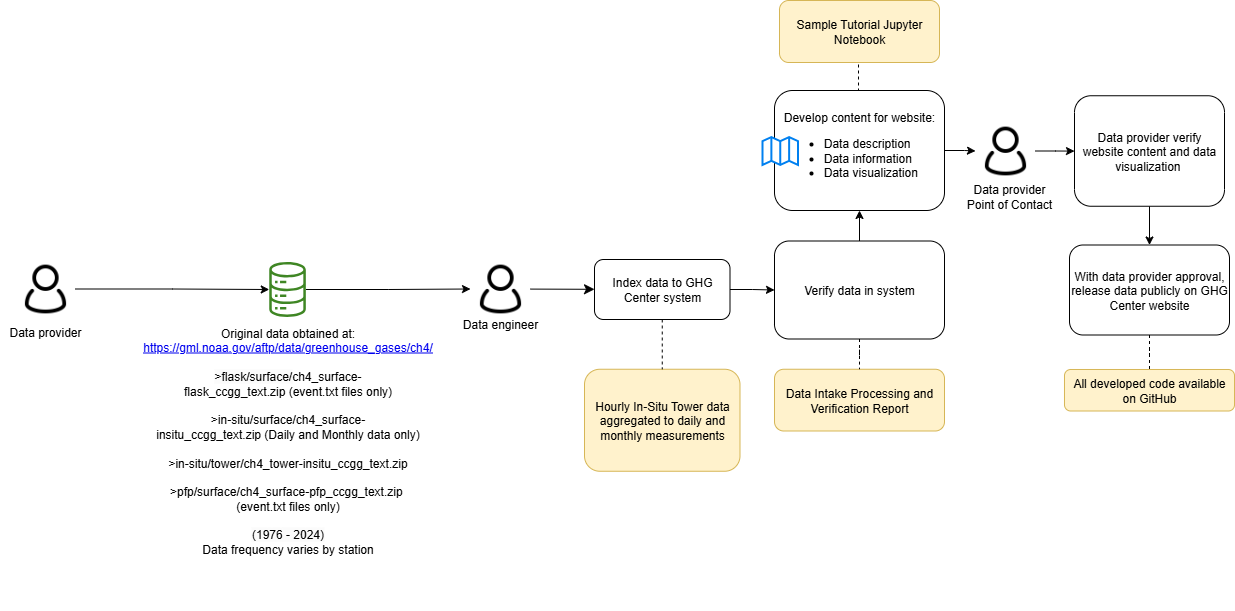

The diagram above was exported from draw.io. Its source (the exported page's mxGraphModel, read from the mxfile embedded in the PNG):
<mxGraphModel dx="2020" dy="773" grid="1" gridSize="10" guides="1" tooltips="1" connect="1" arrows="1" fold="1" page="1" pageScale="1" pageWidth="850" pageHeight="1100" math="0" shadow="0">
  <root>
    <mxCell id="0" />
    <mxCell id="1" parent="0" />
    <mxCell id="2AWwn6I6IpXBRkUVhkOS-42" value="Hourly In-Situ Tower data aggregated to daily and monthly measurements" style="rounded=1;whiteSpace=wrap;html=1;fillColor=#fff2cc;strokeColor=#d6b656;" parent="1" vertex="1">
      <mxGeometry x="246" y="1428.75" width="155.5" height="102" as="geometry" />
    </mxCell>
    <mxCell id="2AWwn6I6IpXBRkUVhkOS-43" style="edgeStyle=orthogonalEdgeStyle;rounded=0;orthogonalLoop=1;jettySize=auto;html=1;entryX=0;entryY=0.5;entryDx=0;entryDy=0;" parent="1" source="2AWwn6I6IpXBRkUVhkOS-44" target="2AWwn6I6IpXBRkUVhkOS-61" edge="1">
      <mxGeometry relative="1" as="geometry" />
    </mxCell>
    <mxCell id="2AWwn6I6IpXBRkUVhkOS-44" value="" style="sketch=0;outlineConnect=0;fontColor=#232F3E;gradientColor=none;fillColor=#3F8624;strokeColor=none;dashed=0;verticalLabelPosition=bottom;verticalAlign=top;align=center;html=1;fontSize=12;fontStyle=0;aspect=fixed;pointerEvents=1;shape=mxgraph.aws4.iot_analytics_data_store;" parent="1" vertex="1">
      <mxGeometry x="-70" y="1321.5" width="38.08" height="55" as="geometry" />
    </mxCell>
    <mxCell id="2AWwn6I6IpXBRkUVhkOS-46" value="Data Intake Processing and Verification Report" style="rounded=1;whiteSpace=wrap;html=1;fillColor=#fff2cc;strokeColor=#d6b656;" parent="1" vertex="1">
      <mxGeometry x="436" y="1428.75" width="170" height="61.75" as="geometry" />
    </mxCell>
    <mxCell id="2AWwn6I6IpXBRkUVhkOS-47" value="" style="edgeStyle=orthogonalEdgeStyle;rounded=0;orthogonalLoop=1;jettySize=auto;html=1;" parent="1" source="2AWwn6I6IpXBRkUVhkOS-49" target="2AWwn6I6IpXBRkUVhkOS-70" edge="1">
      <mxGeometry relative="1" as="geometry" />
    </mxCell>
    <mxCell id="2AWwn6I6IpXBRkUVhkOS-48" style="edgeStyle=orthogonalEdgeStyle;rounded=0;orthogonalLoop=1;jettySize=auto;html=1;exitX=0.5;exitY=0;exitDx=0;exitDy=0;entryX=0.5;entryY=1;entryDx=0;entryDy=0;endArrow=none;endFill=0;dashed=1;" parent="1" source="2AWwn6I6IpXBRkUVhkOS-49" edge="1">
      <mxGeometry relative="1" as="geometry">
        <mxPoint x="520" y="1122" as="targetPoint" />
      </mxGeometry>
    </mxCell>
    <mxCell id="2AWwn6I6IpXBRkUVhkOS-49" value="Develop content for website:&lt;br&gt;&lt;ul&gt;&lt;li style=&quot;text-align: left;&quot;&gt;Data description&lt;/li&gt;&lt;li style=&quot;text-align: left;&quot;&gt;Data information&lt;/li&gt;&lt;li style=&quot;text-align: left;&quot;&gt;Data visualization&lt;/li&gt;&lt;/ul&gt;" style="rounded=1;whiteSpace=wrap;html=1;" parent="1" vertex="1">
      <mxGeometry x="436" y="1150" width="170" height="120" as="geometry" />
    </mxCell>
    <mxCell id="2AWwn6I6IpXBRkUVhkOS-50" value="" style="html=1;verticalLabelPosition=bottom;align=center;labelBackgroundColor=#ffffff;verticalAlign=top;strokeWidth=2;strokeColor=#0080F0;shadow=0;dashed=0;shape=mxgraph.ios7.icons.map;" parent="1" vertex="1">
      <mxGeometry x="424" y="1196.5" width="35.5" height="28" as="geometry" />
    </mxCell>
    <mxCell id="2AWwn6I6IpXBRkUVhkOS-51" style="edgeStyle=orthogonalEdgeStyle;rounded=0;orthogonalLoop=1;jettySize=auto;html=1;exitX=0.5;exitY=1;exitDx=0;exitDy=0;entryX=0.5;entryY=0;entryDx=0;entryDy=0;" parent="1" source="2AWwn6I6IpXBRkUVhkOS-52" target="2AWwn6I6IpXBRkUVhkOS-54" edge="1">
      <mxGeometry relative="1" as="geometry" />
    </mxCell>
    <mxCell id="2AWwn6I6IpXBRkUVhkOS-52" value="Data provider verify website content and data visualization&amp;nbsp;" style="rounded=1;whiteSpace=wrap;html=1;" parent="1" vertex="1">
      <mxGeometry x="736" y="1155.25" width="150" height="110.5" as="geometry" />
    </mxCell>
    <mxCell id="2AWwn6I6IpXBRkUVhkOS-53" value="" style="edgeStyle=orthogonalEdgeStyle;rounded=0;orthogonalLoop=1;jettySize=auto;html=1;endArrow=none;endFill=0;dashed=1;" parent="1" source="2AWwn6I6IpXBRkUVhkOS-54" target="2AWwn6I6IpXBRkUVhkOS-71" edge="1">
      <mxGeometry relative="1" as="geometry" />
    </mxCell>
    <mxCell id="2AWwn6I6IpXBRkUVhkOS-54" value="With data provider approval, release data publicly on GHG Center website" style="rounded=1;whiteSpace=wrap;html=1;" parent="1" vertex="1">
      <mxGeometry x="731" y="1304.5" width="160" height="90" as="geometry" />
    </mxCell>
    <mxCell id="2AWwn6I6IpXBRkUVhkOS-55" value="&lt;font style=&quot;font-size: 12px;&quot;&gt;Data engineer&lt;/font&gt;" style="rounded=0;whiteSpace=wrap;html=1;strokeColor=none;fillColor=none;fontSize=12;" parent="1" vertex="1">
      <mxGeometry x="117" y="1368.5" width="90" height="30" as="geometry" />
    </mxCell>
    <mxCell id="2AWwn6I6IpXBRkUVhkOS-56" style="edgeStyle=orthogonalEdgeStyle;rounded=0;orthogonalLoop=1;jettySize=auto;html=1;" parent="1" source="2AWwn6I6IpXBRkUVhkOS-57" target="2AWwn6I6IpXBRkUVhkOS-44" edge="1">
      <mxGeometry relative="1" as="geometry" />
    </mxCell>
    <mxCell id="2AWwn6I6IpXBRkUVhkOS-57" value="" style="shape=image;html=1;verticalAlign=top;verticalLabelPosition=bottom;labelBackgroundColor=#ffffff;imageAspect=0;aspect=fixed;image=https://cdn0.iconfinder.com/data/icons/eon-social-media-contact-info-2/32/user_people_person_users_man-128.png" parent="1" vertex="1">
      <mxGeometry x="-323" y="1318.5" width="60" height="60" as="geometry" />
    </mxCell>
    <mxCell id="2AWwn6I6IpXBRkUVhkOS-59" value="&lt;div style=&quot;&quot;&gt;Original data obtained at: &lt;br&gt;&lt;font color=&quot;#0000ee&quot;&gt;&lt;u&gt;&lt;a href=&quot;https://gml.noaa.gov/aftp/data/greenhouse_gases/ch4/&quot;&gt;https://gml.noaa.gov/aftp/data/greenhouse_gases/ch4/&lt;/a&gt;&lt;/u&gt;&lt;/font&gt;&lt;br&gt;&lt;/div&gt;&lt;span style=&quot;orphans: 2; text-indent: 0px; widows: 2; text-decoration-thickness: initial; text-decoration-style: initial; text-decoration-color: initial; float: none; display: inline !important;&quot;&gt;&lt;div style=&quot;&quot;&gt;&lt;span style=&quot;background-color: rgb(251, 251, 251);&quot;&gt;&lt;br&gt;&amp;gt;flask/surface/&lt;/span&gt;&lt;font face=&quot;Helvetica&quot; style=&quot;font-size: 12px;&quot; color=&quot;#000000&quot;&gt;ch4_surface-flask_ccgg_text.zip&lt;/font&gt;&amp;nbsp;(event.txt files only)&lt;/div&gt;&lt;div style=&quot;&quot;&gt;&lt;br&gt;&amp;gt;in-situ/surface/&lt;font face=&quot;Helvetica&quot; style=&quot;font-size: 12px;&quot; color=&quot;#000000&quot;&gt;ch4_surface-insitu_ccgg_text.zip&lt;/font&gt;&amp;nbsp;(Daily and Monthly data only)&lt;br&gt;&lt;br&gt;&amp;gt;in-situ/tower/&lt;font face=&quot;Helvetica&quot; style=&quot;font-size: 12px;&quot; color=&quot;#000000&quot;&gt;ch4_tower-insitu_ccgg_text.zip&lt;/font&gt;&lt;br&gt;&lt;br&gt;&amp;gt;pfp/surface/&lt;font face=&quot;Helvetica&quot; style=&quot;font-size: 12px;&quot; color=&quot;#000000&quot;&gt;ch4_surface-pfp_ccgg_text.zip&lt;/font&gt;&amp;nbsp;&lt;br&gt;(event.txt files only)&lt;br&gt;&lt;span style=&quot;background-color: rgb(251, 251, 251);&quot;&gt;&lt;br&gt;(1976&lt;/span&gt;&lt;span style=&quot;background-color: light-dark(rgb(251, 251, 251), rgb(21, 21, 21)); color: light-dark(rgb(0, 0, 0), rgb(255, 255, 255));&quot;&gt;&amp;nbsp;- 2024)&lt;/span&gt;&lt;/div&gt;&lt;/span&gt;&lt;span style=&quot;orphans: 2; text-indent: 0px; widows: 2; background-color: rgb(251, 251, 251); text-decoration-thickness: initial; text-decoration-style: initial; text-decoration-color: initial; float: none; display: inline !important;&quot;&gt;&lt;div style=&quot;color: rgb(0, 0, 0); font-family: Helvetica; font-size: 12px; font-style: normal; font-variant-ligatures: normal; font-variant-caps: normal; font-weight: 400; letter-spacing: normal; text-transform: none; word-spacing: 0px; -webkit-text-stroke-width: 0px;&quot;&gt;Data frequency varies by station&lt;/div&gt;&lt;/span&gt;" style="text;whiteSpace=wrap;html=1;align=center;" parent="1" vertex="1">
      <mxGeometry x="-110.96" y="1378.5" width="120.96" height="291.5" as="geometry" />
    </mxCell>
    <mxCell id="2AWwn6I6IpXBRkUVhkOS-60" value="" style="edgeStyle=none;curved=1;rounded=0;orthogonalLoop=1;jettySize=auto;html=1;fontSize=12;startSize=8;endSize=8;" parent="1" source="2AWwn6I6IpXBRkUVhkOS-61" target="2AWwn6I6IpXBRkUVhkOS-65" edge="1">
      <mxGeometry relative="1" as="geometry" />
    </mxCell>
    <mxCell id="2AWwn6I6IpXBRkUVhkOS-61" value="" style="shape=image;html=1;verticalAlign=top;verticalLabelPosition=bottom;labelBackgroundColor=#ffffff;imageAspect=0;aspect=fixed;image=https://cdn0.iconfinder.com/data/icons/eon-social-media-contact-info-2/32/user_people_person_users_man-128.png" parent="1" vertex="1">
      <mxGeometry x="132" y="1318.5" width="60" height="60" as="geometry" />
    </mxCell>
    <mxCell id="2AWwn6I6IpXBRkUVhkOS-62" value="&lt;font style=&quot;font-size: 12px;&quot;&gt;Data provider&lt;br&gt;Point of Contact&lt;br&gt;&lt;/font&gt;" style="rounded=0;whiteSpace=wrap;html=1;strokeColor=none;fillColor=none;" parent="1" vertex="1">
      <mxGeometry x="626" y="1240.5" width="90" height="30" as="geometry" />
    </mxCell>
    <mxCell id="2AWwn6I6IpXBRkUVhkOS-63" style="edgeStyle=orthogonalEdgeStyle;rounded=0;orthogonalLoop=1;jettySize=auto;html=1;exitX=0.5;exitY=1;exitDx=0;exitDy=0;entryX=0.5;entryY=0;entryDx=0;entryDy=0;dashed=1;endArrow=none;endFill=0;" parent="1" source="2AWwn6I6IpXBRkUVhkOS-65" target="2AWwn6I6IpXBRkUVhkOS-42" edge="1">
      <mxGeometry relative="1" as="geometry" />
    </mxCell>
    <mxCell id="2AWwn6I6IpXBRkUVhkOS-64" value="" style="edgeStyle=orthogonalEdgeStyle;rounded=0;orthogonalLoop=1;jettySize=auto;html=1;" parent="1" source="2AWwn6I6IpXBRkUVhkOS-65" target="2AWwn6I6IpXBRkUVhkOS-68" edge="1">
      <mxGeometry relative="1" as="geometry" />
    </mxCell>
    <mxCell id="2AWwn6I6IpXBRkUVhkOS-65" value="Index data to GHG Center system" style="rounded=1;whiteSpace=wrap;html=1;" parent="1" vertex="1">
      <mxGeometry x="256" y="1319" width="135.5" height="60" as="geometry" />
    </mxCell>
    <mxCell id="2AWwn6I6IpXBRkUVhkOS-66" value="" style="edgeStyle=orthogonalEdgeStyle;rounded=0;orthogonalLoop=1;jettySize=auto;html=1;endArrow=none;endFill=0;dashed=1;" parent="1" source="2AWwn6I6IpXBRkUVhkOS-68" target="2AWwn6I6IpXBRkUVhkOS-46" edge="1">
      <mxGeometry relative="1" as="geometry" />
    </mxCell>
    <mxCell id="2AWwn6I6IpXBRkUVhkOS-67" value="" style="edgeStyle=orthogonalEdgeStyle;rounded=0;orthogonalLoop=1;jettySize=auto;html=1;" parent="1" source="2AWwn6I6IpXBRkUVhkOS-68" target="2AWwn6I6IpXBRkUVhkOS-49" edge="1">
      <mxGeometry relative="1" as="geometry" />
    </mxCell>
    <mxCell id="2AWwn6I6IpXBRkUVhkOS-68" value="Verify data in system" style="rounded=1;whiteSpace=wrap;html=1;strokeWidth=1;" parent="1" vertex="1">
      <mxGeometry x="436" y="1300.5" width="170" height="98" as="geometry" />
    </mxCell>
    <mxCell id="2AWwn6I6IpXBRkUVhkOS-69" value="" style="edgeStyle=orthogonalEdgeStyle;rounded=0;orthogonalLoop=1;jettySize=auto;html=1;" parent="1" source="2AWwn6I6IpXBRkUVhkOS-70" target="2AWwn6I6IpXBRkUVhkOS-52" edge="1">
      <mxGeometry relative="1" as="geometry" />
    </mxCell>
    <mxCell id="2AWwn6I6IpXBRkUVhkOS-70" value="" style="shape=image;html=1;verticalAlign=top;verticalLabelPosition=bottom;labelBackgroundColor=#ffffff;imageAspect=0;aspect=fixed;image=https://cdn0.iconfinder.com/data/icons/eon-social-media-contact-info-2/32/user_people_person_users_man-128.png" parent="1" vertex="1">
      <mxGeometry x="637" y="1180.5" width="60" height="60" as="geometry" />
    </mxCell>
    <mxCell id="2AWwn6I6IpXBRkUVhkOS-71" value="All developed code available on GitHub" style="rounded=1;whiteSpace=wrap;html=1;fillColor=#fff2cc;strokeColor=#d6b656;" parent="1" vertex="1">
      <mxGeometry x="726" y="1429" width="170" height="41.5" as="geometry" />
    </mxCell>
    <mxCell id="2AWwn6I6IpXBRkUVhkOS-72" value="&lt;font style=&quot;font-size: 12px;&quot;&gt;Data provider&lt;/font&gt;" style="rounded=0;whiteSpace=wrap;html=1;strokeColor=none;fillColor=none;fontSize=12;" parent="1" vertex="1">
      <mxGeometry x="-338" y="1376.5" width="90" height="30" as="geometry" />
    </mxCell>
    <mxCell id="ebLKdCjeWrOWwHlnrjOY-1" value="Sample Tutorial Jupyter Notebook" style="rounded=1;whiteSpace=wrap;html=1;fillColor=#fff2cc;strokeColor=#d6b656;" parent="1" vertex="1">
      <mxGeometry x="441" y="1060" width="160" height="62" as="geometry" />
    </mxCell>
  </root>
</mxGraphModel>